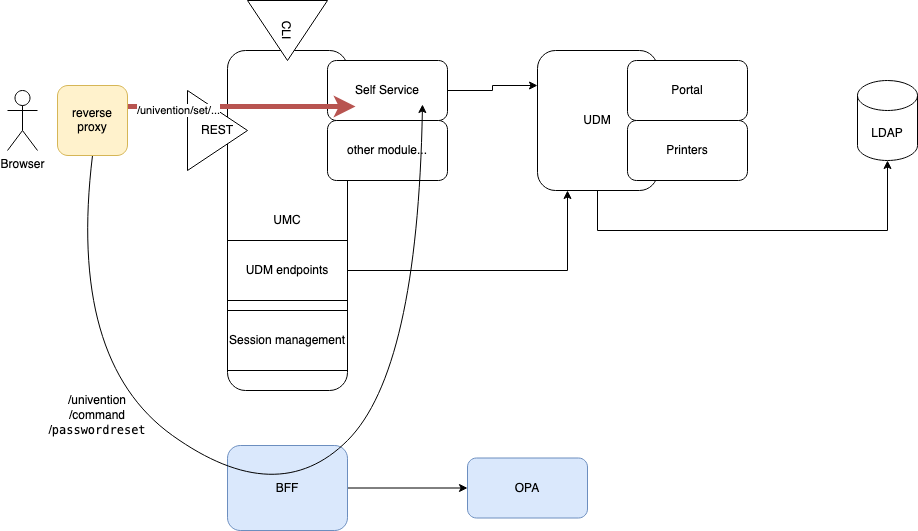

The diagram above was exported from draw.io. Its source (the exported page's mxGraphModel, read from the mxfile embedded in the PNG):
<mxGraphModel dx="1410" dy="1233" grid="1" gridSize="10" guides="1" tooltips="1" connect="1" arrows="1" fold="1" page="1" pageScale="1" pageWidth="827" pageHeight="1169" math="0" shadow="0">
  <root>
    <mxCell id="0" />
    <mxCell id="1" parent="0" />
    <mxCell id="JkAHN-2vq-8aecfFzeUp-1" value="Browser" style="shape=umlActor;verticalLabelPosition=bottom;verticalAlign=top;html=1;outlineConnect=0;" vertex="1" parent="1">
      <mxGeometry x="10" y="200" width="30" height="60" as="geometry" />
    </mxCell>
    <mxCell id="JkAHN-2vq-8aecfFzeUp-2" value="UMC" style="rounded=1;whiteSpace=wrap;html=1;" vertex="1" parent="1">
      <mxGeometry x="230" y="160" width="120" height="340" as="geometry" />
    </mxCell>
    <mxCell id="JkAHN-2vq-8aecfFzeUp-14" style="edgeStyle=orthogonalEdgeStyle;rounded=0;orthogonalLoop=1;jettySize=auto;html=1;entryX=0;entryY=0.25;entryDx=0;entryDy=0;" edge="1" parent="1" source="JkAHN-2vq-8aecfFzeUp-3" target="JkAHN-2vq-8aecfFzeUp-5">
      <mxGeometry relative="1" as="geometry" />
    </mxCell>
    <mxCell id="JkAHN-2vq-8aecfFzeUp-3" value="Self Service" style="rounded=1;whiteSpace=wrap;html=1;" vertex="1" parent="1">
      <mxGeometry x="330" y="170" width="120" height="60" as="geometry" />
    </mxCell>
    <mxCell id="JkAHN-2vq-8aecfFzeUp-4" value="other module..." style="rounded=1;whiteSpace=wrap;html=1;" vertex="1" parent="1">
      <mxGeometry x="330" y="230" width="120" height="60" as="geometry" />
    </mxCell>
    <mxCell id="JkAHN-2vq-8aecfFzeUp-11" style="edgeStyle=orthogonalEdgeStyle;rounded=0;orthogonalLoop=1;jettySize=auto;html=1;entryX=0.5;entryY=1;entryDx=0;entryDy=0;entryPerimeter=0;" edge="1" parent="1" source="JkAHN-2vq-8aecfFzeUp-5" target="JkAHN-2vq-8aecfFzeUp-8">
      <mxGeometry relative="1" as="geometry">
        <Array as="points">
          <mxPoint x="600" y="340" />
          <mxPoint x="890" y="340" />
        </Array>
      </mxGeometry>
    </mxCell>
    <mxCell id="JkAHN-2vq-8aecfFzeUp-5" value="UDM" style="rounded=1;whiteSpace=wrap;html=1;" vertex="1" parent="1">
      <mxGeometry x="540" y="160" width="120" height="140" as="geometry" />
    </mxCell>
    <mxCell id="JkAHN-2vq-8aecfFzeUp-6" value="Portal" style="rounded=1;whiteSpace=wrap;html=1;" vertex="1" parent="1">
      <mxGeometry x="630" y="170" width="120" height="60" as="geometry" />
    </mxCell>
    <mxCell id="JkAHN-2vq-8aecfFzeUp-7" value="Printers" style="rounded=1;whiteSpace=wrap;html=1;" vertex="1" parent="1">
      <mxGeometry x="630" y="230" width="120" height="60" as="geometry" />
    </mxCell>
    <mxCell id="JkAHN-2vq-8aecfFzeUp-8" value="LDAP" style="shape=cylinder3;whiteSpace=wrap;html=1;boundedLbl=1;backgroundOutline=1;size=15;" vertex="1" parent="1">
      <mxGeometry x="860" y="190" width="60" height="80" as="geometry" />
    </mxCell>
    <mxCell id="JkAHN-2vq-8aecfFzeUp-15" value="REST" style="triangle;whiteSpace=wrap;html=1;" vertex="1" parent="1">
      <mxGeometry x="190" y="200" width="60" height="80" as="geometry" />
    </mxCell>
    <mxCell id="JkAHN-2vq-8aecfFzeUp-16" value="CLI" style="triangle;whiteSpace=wrap;html=1;rotation=90;" vertex="1" parent="1">
      <mxGeometry x="260" y="100" width="60" height="80" as="geometry" />
    </mxCell>
    <mxCell id="JkAHN-2vq-8aecfFzeUp-18" style="edgeStyle=orthogonalEdgeStyle;rounded=0;orthogonalLoop=1;jettySize=auto;html=1;entryX=0.25;entryY=1;entryDx=0;entryDy=0;" edge="1" parent="1" source="JkAHN-2vq-8aecfFzeUp-17" target="JkAHN-2vq-8aecfFzeUp-5">
      <mxGeometry relative="1" as="geometry" />
    </mxCell>
    <mxCell id="JkAHN-2vq-8aecfFzeUp-17" value="UDM endpoints" style="rounded=0;whiteSpace=wrap;html=1;" vertex="1" parent="1">
      <mxGeometry x="230" y="350" width="120" height="60" as="geometry" />
    </mxCell>
    <mxCell id="JkAHN-2vq-8aecfFzeUp-19" value="Session management" style="rounded=0;whiteSpace=wrap;html=1;" vertex="1" parent="1">
      <mxGeometry x="230" y="420" width="120" height="60" as="geometry" />
    </mxCell>
    <mxCell id="JkAHN-2vq-8aecfFzeUp-20" value="" style="endArrow=classic;html=1;rounded=0;fillColor=#f8cecc;strokeColor=#b85450;strokeWidth=5;" edge="1" parent="1">
      <mxGeometry width="50" height="50" relative="1" as="geometry">
        <mxPoint x="100" y="216" as="sourcePoint" />
        <mxPoint x="358" y="216" as="targetPoint" />
      </mxGeometry>
    </mxCell>
    <mxCell id="JkAHN-2vq-8aecfFzeUp-21" value="/univention/set/..." style="edgeLabel;html=1;align=center;verticalAlign=middle;resizable=0;points=[];" vertex="1" connectable="0" parent="JkAHN-2vq-8aecfFzeUp-20">
      <mxGeometry x="-0.4554" y="-3" relative="1" as="geometry">
        <mxPoint x="10" as="offset" />
      </mxGeometry>
    </mxCell>
    <mxCell id="JkAHN-2vq-8aecfFzeUp-31" style="edgeStyle=orthogonalEdgeStyle;rounded=0;orthogonalLoop=1;jettySize=auto;html=1;exitX=1;exitY=0.5;exitDx=0;exitDy=0;entryX=0;entryY=0.5;entryDx=0;entryDy=0;" edge="1" parent="1" source="JkAHN-2vq-8aecfFzeUp-22" target="JkAHN-2vq-8aecfFzeUp-27">
      <mxGeometry relative="1" as="geometry" />
    </mxCell>
    <mxCell id="JkAHN-2vq-8aecfFzeUp-22" value="BFF" style="rounded=1;whiteSpace=wrap;html=1;fillColor=#dae8fc;strokeColor=#6c8ebf;" vertex="1" parent="1">
      <mxGeometry x="230" y="555" width="120" height="85" as="geometry" />
    </mxCell>
    <mxCell id="JkAHN-2vq-8aecfFzeUp-24" value="" style="curved=1;endArrow=classic;html=1;rounded=0;exitX=0.5;exitY=1;exitDx=0;exitDy=0;" edge="1" parent="1" source="JkAHN-2vq-8aecfFzeUp-29">
      <mxGeometry width="50" height="50" relative="1" as="geometry">
        <mxPoint x="120" y="250" as="sourcePoint" />
        <mxPoint x="425" y="214" as="targetPoint" />
        <Array as="points">
          <mxPoint x="70" y="470" />
          <mxPoint x="280" y="620" />
          <mxPoint x="420" y="480" />
        </Array>
      </mxGeometry>
    </mxCell>
    <mxCell id="JkAHN-2vq-8aecfFzeUp-25" value="/univention/command/&lt;code&gt;&lt;span class=&quot;s1&quot;&gt;passwordreset&lt;/span&gt;&lt;/code&gt;" style="text;html=1;align=center;verticalAlign=middle;whiteSpace=wrap;rounded=0;fillColor=default;" vertex="1" parent="1">
      <mxGeometry x="70" y="510" width="60" height="30" as="geometry" />
    </mxCell>
    <mxCell id="JkAHN-2vq-8aecfFzeUp-27" value="OPA" style="rounded=1;whiteSpace=wrap;html=1;fillColor=#dae8fc;strokeColor=#6c8ebf;" vertex="1" parent="1">
      <mxGeometry x="470" y="567.5" width="120" height="60" as="geometry" />
    </mxCell>
    <mxCell id="JkAHN-2vq-8aecfFzeUp-29" value="reverse proxy" style="rounded=1;whiteSpace=wrap;html=1;fillColor=#fff2cc;strokeColor=#d6b656;" vertex="1" parent="1">
      <mxGeometry x="60" y="195" width="70" height="70" as="geometry" />
    </mxCell>
  </root>
</mxGraphModel>